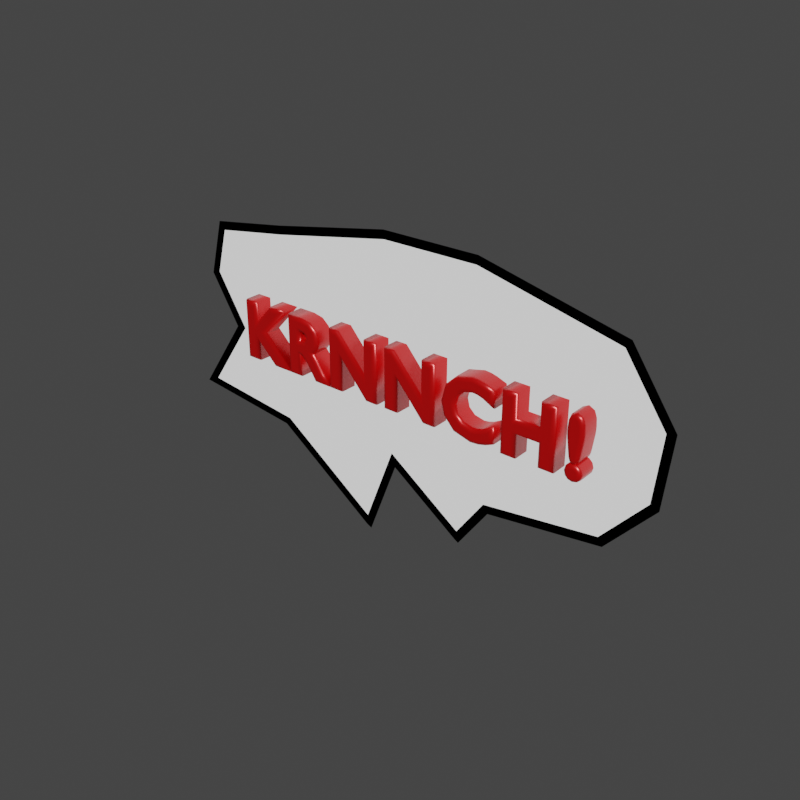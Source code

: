 # Source: letter_sfx.002.blend  (saved by Blender 2.92.15; exported with 4.5.12 LTS)
import bpy
from mathutils import Matrix  # noqa: F401  (used for matrix-valued properties, if any)

bpy.ops.wm.read_factory_settings(use_empty=True)
scene = bpy.context.scene
scene.name = 'Scene'

# ---- collections
col_letters = bpy.data.collections.new('Letters'); scene.collection.children.link(col_letters)

# ---- materials (node trees are filled in below, after node groups)
mat_white = bpy.data.materials.new('white')
mat_white.use_transparent_shadow = False
mat_black = bpy.data.materials.new('black')
mat_black.use_transparent_shadow = False
mat_material = bpy.data.materials.new('Material')
mat_material.use_backface_culling = True
mat_material.use_transparent_shadow = False
mat_material.diffuse_color = (0.0, 0.0, 0.0, 1.0)

# ---- material node trees
mat_white.use_nodes = True; mat_white.node_tree.nodes.clear()
_N = mat_white.node_tree.nodes; _L = mat_white.node_tree.links
n0 = _N.new('ShaderNodeOutputMaterial'); n0.name = 'Material Output'; n0.location = (300, 300)
n1 = _N.new('ShaderNodeBackground'); n1.name = 'Background'; n1.location = (10, 300)
_L.new(n1.outputs[0], n0.inputs[0])
n0.is_active_output = True
mat_black.use_nodes = True; mat_black.node_tree.nodes.clear()
_N = mat_black.node_tree.nodes; _L = mat_black.node_tree.links
n0 = _N.new('ShaderNodeOutputMaterial'); n0.name = 'Material Output'; n0.location = (300, 300)
n1 = _N.new('ShaderNodeBackground'); n1.name = 'Background'; n1.location = (10, 300)
n1.inputs[0].default_value = (0.0, 0.0, 0.0, 1.0)
_L.new(n1.outputs[0], n0.inputs[0])
n0.is_active_output = True
mat_material.use_nodes = True; mat_material.node_tree.nodes.clear()
_N = mat_material.node_tree.nodes; _L = mat_material.node_tree.links
n0 = _N.new('ShaderNodeOutputMaterial'); n0.name = 'Material Output'; n0.location = (300, 300)
n1 = _N.new('ShaderNodeBsdfPrincipled'); n1.name = 'Principled BSDF'; n1.location = (10, 300)
n1.distribution = 'GGX'
n1.subsurface_method = 'BURLEY'
n1.inputs[0].default_value = (0.6982, 0.0, 0.0, 1.0)
n1.inputs[1].default_value = 0.33
n1.inputs[2].default_value = 0.332
n1.inputs[3].default_value = 1.45
n1.inputs[13].default_value = 1.0
n1.inputs[27].default_value = (0.0, 0.0, 0.0, 1.0)
n1.inputs[28].default_value = 1.0
_L.new(n1.outputs[0], n0.inputs[0])
n0.is_active_output = True

# ---- world
world_world = bpy.data.worlds.new('World'); scene.world = world_world
world_world.use_nodes = True; world_world.node_tree.nodes.clear()
_N = world_world.node_tree.nodes; _L = world_world.node_tree.links
n0 = _N.new('ShaderNodeOutputWorld'); n0.name = 'World Output'; n0.location = (412, 325)
n1 = _N.new('ShaderNodeBackground'); n1.name = 'Background'; n1.location = (227, 302)
n1.inputs[0].default_value = (0.05088, 0.05088, 0.05088, 0.0)
n2 = _N.new('ShaderNodeBackground'); n2.name = 'Background.001'; n2.location = (222, 325)
n2.inputs[0].default_value = (0.04971, 0.04971, 0.04971, 1.0)
_L.new(n2.outputs[0], n0.inputs[0])
n0.is_active_output = True
world_world.color = (0.0331, 0.0331, 0.0331)
world_world.use_sun_shadow = False
world_world.sun_shadow_jitter_overblur = 0.0

# ---- meshes
me_circle = bpy.data.meshes.new('Circle')
me_circle.from_pydata([(0.2546, 7.346e-09, -0.1144), (0.09937, -1.005e-08, 0.1497), (0.3299, -5.423e-09, 0.04117), (0.2656, -1.258e-08, 0.1505), (-0.3269, 3.236e-09, -0.08386), (-0.0006224, -1.296e-08, 0.1786), (-0.01227, 8.155e-09, -0.09712), (-0.1692, -1.287e-08, 0.1763), (-0.3143, -5.158e-09, 0.0392), (-0.2609, -7.442e-09, 0.1123), (0.1277, 7.147e-09, -0.09139), (0.2448, 5.037e-09, -0.06137), (0.2357, -7.568e-09, 0.07969), (0.1185, -7.622e-09, 0.118), (0.04275, -1.652e-08, 0.1898), (-0.2399, -2.595e-09, -0.00456), (-0.2494, -3.557e-09, 0.04984), (-0.1733, -5.247e-09, 0.0947), (-0.04724, -8.281e-09, 0.1275), (-0.1953, 5.699e-09, -0.08107), (-0.1906, 1.357e-08, -0.1382), (0.07524, 1.624e-08, -0.1582), (-0.1235, 7.459e-09, -0.09194), (-0.04773, 2.072e-08, -0.1902), (0.2922, 1.253e-09, -0.0332), (0.2693, -3.23e-09, 0.0474), (0.1227, -1.319e-08, 0.1731), (0.06474, -9.139e-09, 0.1349), (-0.1637, -7.093e-09, 0.1084), (-0.2659, -6.972e-09, 0.07526), (-0.2685, 4.62e-09, -0.09416), (0.09129, 1.204e-08, -0.1278), (0.1907, 4.115e-09, -0.0904), (0.2759, 5.407e-09, -0.1)], [], [(4, 30, 19, 20, 22, 23, 6, 21, 31, 10, 32, 0, 33, 11, 24, 2, 25, 12, 3, 13, 26, 1, 27, 14, 5, 18, 7, 28, 17, 9, 29, 16, 8, 15)])
_k = {(20, 22): 0.2549, (10, 32): 0.2549, (2, 24): 0.2549, (3, 12): 0.2549, (13, 26): 0.2549, (5, 14): 0.2549, (11, 33): 0.2549, (8, 15): 0.2549, (9, 29): 0.2549, (7, 28): 0.2549, (5, 18): 0.2549, (19, 30): 0.2549, (2, 25): 0.2549, (3, 13): 0.2549, (1, 27): 0.2549, (4, 15): 0.2549, (8, 16): 0.2549, (9, 17): 0.2549, (7, 18): 0.2549, (6, 21): 0.2549, (21, 31): 0.2549, (19, 20): 0.2549, (22, 23): 0.2549, (6, 23): 0.2549, (11, 24): 0.2549, (12, 25): 0.2549, (1, 26): 0.2549, (14, 27): 0.2549, (17, 28): 0.2549, (16, 29): 0.2549, (4, 30): 0.2549, (10, 31): 0.2549, (0, 32): 0.2549, (0, 33): 0.2549}
me_circle.attributes.new('crease_edge', 'FLOAT', 'EDGE').data.foreach_set('value', [_k.get((min(e.vertices), max(e.vertices)), 0.0) for e in me_circle.edges])
_uv = me_circle.uv_layers.new(name='UVMap')
_uv.uv.foreach_set('vector', [0.0, 0.0, 0.0, 0.0, 0.0, 0.0, 0.0, 0.0, 0.0, 0.0, 0.0, 0.0, 0.0, 0.0, 0.0, 0.0, 0.0, 0.0, 0.0, 0.0, 0.0, 0.0, 0.0, 0.0, 0.0, 0.0, 0.0, 0.0, 0.0, 0.0, 0.0, 0.0, 0.0, 0.0, 0.0, 0.0, 0.0, 0.0, 0.0, 0.0, 0.0, 0.0, 0.0, 0.0, 0.0, 0.0, 0.0, 0.0, 0.0, 0.0, 0.0, 0.0, 0.0, 0.0, 0.0, 0.0, 0.0, 0.0, 0.0, 0.0, 0.0, 0.0, 0.0, 0.0, 0.0, 0.0, 0.0, 0.0])
me_circle.materials.append(mat_white)
me_circle.materials.append(mat_black)
me_circle.use_remesh_fix_poles = True
me_circle.use_remesh_preserve_attributes = False
me_circle.use_mirror_vertex_groups = False
me_circle.update()

# ---- curves / text
txt_text = bpy.data.curves.new('Text', 'FONT')
txt_text.dimensions = '2D'
txt_text.body = 'KRNNCH!'
txt_text.materials.append(mat_material)
txt_text.use_path_clamp = True
txt_text.extrude = 0.01
txt_text.bevel_depth = 0.005
txt_text.resolution_u = 3
txt_text.fill_mode = 'FRONT'
txt_text.align_x = 'CENTER'
txt_text.align_y = 'CENTER'
txt_text.size = 0.1
txt_text.space_character = 1.14

# ---- objects
ob_sfx = bpy.data.objects.new('SFX', me_circle)
ob_text = bpy.data.objects.new('Text', txt_text)

# ---- transforms, parenting, visibility, modifiers, constraints
ob_sfx.location = (0.0, 0.0, 0.0)
ob_sfx.lineart.crease_threshold = 0.0
_vg = ob_sfx.vertex_groups.new(name='tail')
_vg = ob_sfx.vertex_groups.new(name='balloon')
_m = ob_sfx.modifiers.new('Weld', 'WELD')
_m.merge_threshold = 0.0824
_m = ob_sfx.modifiers.new('Wireframe', 'WIREFRAME')
_m.thickness = 0.01
_m.offset = -0.0354
_m.use_replace = False
_m.use_boundary = True
_m.material_offset = 1
ob_text.parent = ob_sfx
ob_text.location = (0.01137, -0.01032, 0.006862)
ob_text.rotation_euler = (1.571, -0.0, 0.0)
ob_text.scale = (0.8865, 0.8865, 0.8865)
ob_text.lineart.crease_threshold = 0.0

# ---- collection membership
col_letters.objects.link(ob_sfx)
col_letters.objects.link(ob_text)

# ---- scene / render settings (as saved in the file)
scene.frame_start = 1; scene.frame_end = 72; scene.frame_set(1)
scene.render.engine = 'BLENDER_EEVEE_NEXT'
scene.render.resolution_x = 256
scene.render.resolution_y = 256
scene.render.motion_blur_shutter = 1.0
scene.cycles.use_denoising = False
scene.cycles.samples = 128
scene.cycles.sampling_pattern = 'TABULATED_SOBOL'
scene.cycles.use_adaptive_sampling = False
scene.cycles.use_light_tree = False
scene.eevee.taa_render_samples = 32
scene.eevee.use_gtao = True
scene.eevee.gtao_quality = 0.2349
scene.eevee.gtao_distance = 5.79
scene.eevee.fast_gi_quality = 0.2349
scene.eevee.use_raytracing = True
scene.view_settings.view_transform = 'Filmic'
bpy.context.view_layer.update()

# ---- added for rendering (the .blend has no active camera and no usable light): camera, sun
cam_auto = bpy.data.cameras.new('AutoCamera')
cam_auto.lens = 50.0
cam_auto.sensor_width = 36.0
cam_auto.clip_end = 1000.0
ob_auto_camera = bpy.data.objects.new('AutoCamera', cam_auto)
scene.collection.objects.link(ob_auto_camera)
ob_auto_camera.location = (0.653839, -0.788212, 0.503782)
ob_auto_camera.rotation_euler = (1.09748, -7.21219e-08, 0.694738)
scene.camera = ob_auto_camera
light_auto_sun = bpy.data.lights.new('AutoSun', 'SUN')
light_auto_sun.energy = 3.0
light_auto_sun.angle = 0.0523599
ob_auto_sun = bpy.data.objects.new('AutoSun', light_auto_sun)
scene.collection.objects.link(ob_auto_sun)
ob_auto_sun.rotation_euler = (0.872665, 0.174533, 0.523599)
bpy.context.view_layer.update()
